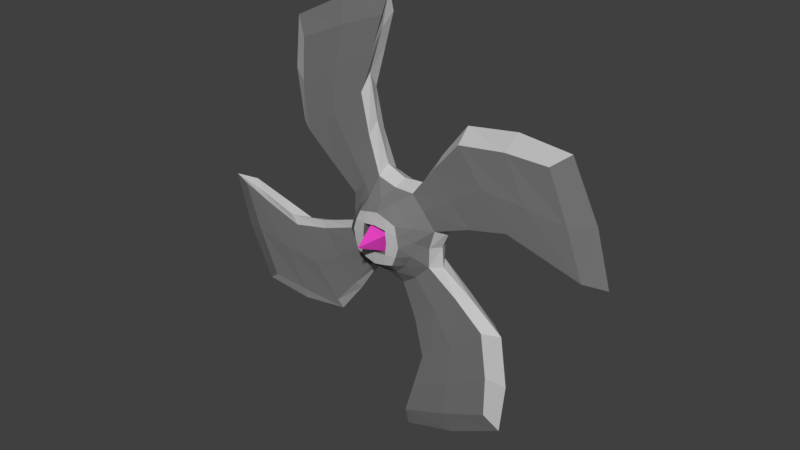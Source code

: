 # Source: ThrowingStar.blend  (saved by Blender 2.79.0; exported with 4.5.12 LTS)
import bpy
from mathutils import Matrix  # noqa: F401  (used for matrix-valued properties, if any)

bpy.ops.wm.read_factory_settings(use_empty=True)
scene = bpy.context.scene
scene.name = 'Scene'

# ---- collections
col_collection_1 = bpy.data.collections.new('Collection 1'); scene.collection.children.link(col_collection_1)

# ---- materials (node trees are filled in below, after node groups)
mat_throwingstar1 = bpy.data.materials.new('ThrowingStar1')
mat_throwingstar1.alpha_threshold = 0.0
mat_throwingstar1.use_transparent_shadow = False
mat_throwingstar1.diffuse_color = (0.1874, 0.1874, 0.1874, 1.0)
mat_throwingstar1.specular_color = (0.0, 0.0, 0.0)
mat_throwingstar1.roughness = 0.5
mat_throwingstar1.line_color = (0.0, 0.0, 0.0, 1.0)
mat_throwingstar2 = bpy.data.materials.new('ThrowingStar2')
mat_throwingstar2.alpha_threshold = 0.0
mat_throwingstar2.use_transparent_shadow = False
mat_throwingstar2.diffuse_color = (0.5462, 0.5462, 0.5462, 1.0)
mat_throwingstar2.roughness = 0.5
mat_spellcore = bpy.data.materials.new('SpellCore')
mat_spellcore.alpha_threshold = 0.0
mat_spellcore.use_transparent_shadow = False
mat_spellcore.diffuse_color = (0.8, 0.05845, 0.5441, 1.0)
mat_spellcore.roughness = 0.5

# ---- material node trees

# ---- world
world_world = bpy.data.worlds.new('World'); scene.world = world_world
world_world.color = (0.05088, 0.05088, 0.05088)
world_world.use_sun_shadow = False
world_world.sun_shadow_jitter_overblur = 0.0
world_world.cycles.sampling_method = 'MANUAL'

# ---- meshes
me_cube = bpy.data.meshes.new('Cube')
me_cube.from_pydata([(0.1224, 0.1889, 0.1058), (0.1058, 0.1889, -0.1224), (-0.1224, 0.1889, -0.1058), (-0.1058, 0.1889, 0.1224), (0.1224, -0.1889, 0.1058), (0.1058, -0.1889, -0.1224), (-0.1224, -0.1889, -0.1058), (-0.1058, -0.1889, 0.1224), (0.1475, 0.1917, -0.008502), (-0.1475, 0.1917, 0.008502), (0.1475, -0.1917, -0.008502), (-0.1475, -0.1917, 0.008502), (0.008502, 0.1917, 0.1475), (-0.008502, 0.1917, -0.1475), (0.008502, -0.1917, 0.1475), (-0.008502, -0.1917, -0.1475), (0.2788, 0.06667, 0.07976), (0.2788, -0.06667, 0.07976), (0.07976, 0.06667, -0.2788), (0.07976, -0.06667, -0.2788), (-0.2788, 0.06667, -0.07976), (-0.2788, -0.06667, -0.07976), (-0.07976, 0.06667, 0.2788), (-0.07976, -0.06667, 0.2788), (-0.2462, -0.06667, 0.1367), (-0.2462, 0.06667, 0.1367), (0.2462, -0.06667, -0.1367), (0.2462, 0.06667, -0.1367), (0.1367, 0.06667, 0.2462), (0.1367, -0.06667, 0.2462), (-0.1367, -0.06667, -0.2462), (-0.1367, 0.06667, -0.2462), (1.109, 0.04366, 0.07604), (1.109, -0.04366, 0.07604), (0.07604, 0.04366, -1.109), (0.07604, -0.04366, -1.109), (-1.109, 0.04366, -0.07604), (-1.109, -0.04366, -0.07604), (-0.07604, 0.04366, 1.109), (-0.07604, -0.04366, 1.109), (-0.5995, -0.04366, 0.8984), (-0.5995, 0.04366, 0.8984), (0.5995, -0.04366, -0.8984), (0.5995, 0.04366, -0.8984), (0.8984, 0.04366, 0.5995), (0.8984, -0.04366, 0.5995), (-0.8984, -0.04366, -0.5995), (-0.8984, 0.04366, -0.5995), (-0.5758, -0.05734, 0.4025), (-0.5758, 0.05734, 0.4025), (-0.2025, 0.05734, 0.6968), (-0.2025, -0.05734, 0.6968), (-0.4025, -0.05734, -0.5758), (-0.4025, 0.05734, -0.5758), (-0.6968, 0.05734, -0.2025), (-0.6968, -0.05734, -0.2025), (0.5758, 0.05734, -0.4025), (0.2025, 0.05734, -0.6968), (0.2025, -0.05734, -0.6968), (0.5758, -0.05734, -0.4025), (0.6968, 0.05734, 0.2025), (0.6968, -0.05734, 0.2025), (0.4025, -0.05734, 0.5758), (0.4025, 0.05734, 0.5758), (0.1291, 0.1917, -0.06816), (-0.05344, 0.1917, 0.1354), (0.1865, -0.1333, 0.09091), (-0.06816, 0.1917, -0.1291), (0.09091, -0.1333, -0.1865), (-0.1291, 0.1917, 0.06816), (-0.1865, -0.1333, -0.09091), (-0.09091, -0.1333, 0.1865), (0.1291, -0.1917, -0.06816), (-0.05344, -0.1917, 0.1354), (-0.06816, -0.1917, -0.1291), (-0.1291, -0.1917, 0.06816), (0.1354, 0.1917, 0.05344), (-0.1354, 0.1917, -0.05344), (0.1354, -0.1917, 0.05344), (-0.1354, -0.1917, -0.05344), (-0.1908, 0.1333, 0.06574), (0.1908, 0.1333, -0.06574), (0.07618, -0.2, -6.006e-08), (-0.07618, 0.2, 3.84e-08), (0.06816, 0.1917, 0.1291), (0.05344, 0.1917, -0.1354), (0.06816, -0.1917, 0.1291), (0.05344, -0.1917, -0.1354), (-0.07618, -0.2, -6.534e-09), (0.07618, 0.2, 1.089e-08), (1.728e-08, 0.2, 0.07618), (1.298e-08, -0.2, 0.07618), (0.06574, -0.1333, 0.1908), (-0.06574, 0.1333, -0.1908), (-4.587e-08, -0.2, -0.07618), (3.524e-09, 0.2, -0.07618), (0.1865, 0.1333, 0.09091), (0.327, -3.274e-09, 0.07491), (0.09091, 0.1333, -0.1865), (0.07491, 1.429e-08, -0.327), (-0.1865, 0.1333, -0.09091), (-0.327, 3.274e-09, -0.07491), (-0.09091, 0.1333, 0.1865), (-0.07491, -1.429e-08, 0.327), (-0.1908, -0.1333, 0.06574), (-0.2887, -6.548e-09, 0.1498), (0.1908, -0.1333, -0.06574), (0.2887, 6.548e-09, -0.1498), (0.06574, 0.1333, 0.1908), (0.1498, -1.262e-08, 0.2887), (-0.06574, -0.1333, -0.1908), (-0.1498, 1.262e-08, -0.2887), (-0.02548, 0.06667, -0.2477), (-0.02548, -0.06667, -0.2477), (0.2162, -0.075, 0.1703), (0.2162, 0.075, 0.1703), (0.2477, 0.06667, -0.02548), (0.2477, -0.06667, -0.02548), (-0.2477, 0.06667, 0.02548), (-0.2477, -0.06667, 0.02548), (0.02548, -0.06667, 0.2477), (0.02548, 0.06667, 0.2477), (-0.1703, 0.075, 0.2162), (-0.1703, -0.075, 0.2162), (-0.2162, 0.075, -0.1703), (-0.2162, -0.075, -0.1703), (0.1703, 0.075, -0.2162), (0.1703, -0.075, -0.2162), (1.23, -2.803e-09, 0.06412), (0.06412, 5.376e-08, -1.23), (-1.23, 2.803e-09, -0.06412), (-0.06412, -5.376e-08, 1.23), (-0.6719, -4.333e-08, 0.9912), (0.6719, 4.333e-08, -0.9912), (0.9912, -2.937e-08, 0.6719), (-0.9912, 2.937e-08, -0.6719), (1.014, -0.04545, 0.3361), (1.014, 0.04545, 0.3361), (-0.3361, 0.04545, 1.014), (-0.3361, -0.04545, 1.014), (-1.014, 0.04545, -0.3361), (-1.014, -0.04545, -0.3361), (0.3361, 0.04545, -1.014), (0.3361, -0.04545, -1.014), (-0.6608, -0.0514, -0.6069), (-0.2628, 0.05833, -0.4125), (0.6069, 0.0514, -0.6608), (0.153, 0.05833, -0.4806), (0.924, 0.0514, 0.1343), (0.4806, -0.05833, 0.153), (0.1343, -0.0514, -0.924), (0.4125, -0.05833, -0.2628), (-0.6069, -0.0514, 0.6608), (-0.4125, 0.05833, 0.2628), (0.2628, -0.05833, 0.4125), (-0.153, 0.05833, 0.4806), (0.6608, 0.0514, 0.6069), (-0.1343, -0.0514, 0.924), (-0.924, 0.0514, -0.1343), (-0.4806, -0.05833, -0.153), (-0.4125, -0.05833, 0.2628), (-0.6069, 0.0514, 0.6608), (-0.1343, 0.0514, 0.924), (-0.153, -0.05833, 0.4806), (-0.1922, -3.443e-08, 0.7876), (-0.3891, -0.06568, 0.5497), (-0.3891, 0.06568, 0.5497), (-0.6599, -1.819e-08, 0.4161), (-0.2628, -0.05833, -0.4125), (-0.6608, 0.0514, -0.6069), (-0.4806, 0.05833, -0.153), (-0.924, -0.0514, -0.1343), (-0.5497, -0.06568, -0.3891), (-0.5497, 0.06568, -0.3891), (-0.7876, 8.403e-09, -0.1922), (-0.4161, 2.884e-08, -0.6599), (0.4125, 0.05833, -0.2628), (0.1343, 0.0514, -0.924), (0.153, -0.05833, -0.4806), (0.6069, -0.0514, -0.6608), (0.6599, 1.819e-08, -0.4161), (0.1922, 3.443e-08, -0.7876), (0.3891, 0.06568, -0.5497), (0.3891, -0.06568, -0.5497), (0.4806, 0.05833, 0.153), (0.924, -0.0514, 0.1343), (0.6608, -0.0514, 0.6069), (0.2628, 0.05833, 0.4125), (0.4161, -2.884e-08, 0.6599), (0.5497, 0.06568, 0.3891), (0.5497, -0.06568, 0.3891), (0.7876, -8.403e-09, 0.1922), (0.5432, -6.435e-09, 0.1472), (0.3717, -0.06667, 0.2828), (0.3717, 0.06667, 0.2828), (0.2707, -2.063e-08, 0.472), (0.2828, -0.06667, -0.3717), (0.2828, 0.06667, -0.3717), (0.1472, 2.375e-08, -0.5432), (0.472, 1.183e-08, -0.2707), (-0.2707, 2.063e-08, -0.472), (-0.5432, 6.435e-09, -0.1472), (-0.3717, 0.06667, -0.2828), (-0.3717, -0.06667, -0.2828), (-0.472, -1.183e-08, 0.2707), (-0.2828, 0.06667, 0.3717), (-0.2828, -0.06667, 0.3717), (-0.1472, -2.375e-08, 0.5432), (-0.1101, -4.512e-08, 1.032), (-0.7924, -0.05874, -0.3706), (-0.7924, 0.05874, -0.3706), (0.703, -3.066e-08, 0.7014), (-1.032, 4.811e-09, -0.1101), (-0.3706, -0.05874, 0.7924), (0.7924, 0.05874, 0.3706), (-0.3706, 0.05874, 0.7924), (0.7014, 3.073e-08, -0.703), (0.7924, -0.05874, 0.3706), (0.1101, 4.512e-08, -1.032), (-0.7014, -3.073e-08, 0.703), (0.3626, 5.006e-08, -1.145), (-1.145, 1.585e-08, -0.3626), (-0.3626, -5.006e-08, 1.145), (1.145, -1.585e-08, 0.3626), (-0.703, 3.066e-08, -0.7014), (0.146, 0.1333, -0.1311), (0.3706, 0.05874, -0.7924), (-0.1311, 0.1333, -0.146), (1.032, -4.811e-09, 0.1101), (-0.146, 0.1333, 0.1311), (0.03397, -1.221e-08, 0.2793), (-0.01332, -0.1333, 0.1958), (-0.2793, -1.485e-09, 0.03397), (-0.1958, 0.1333, -0.01332), (0.2793, 1.485e-09, -0.03397), (0.1958, 0.1333, 0.01332), (0.3706, -0.05874, -0.7924), (0.1311, -0.1333, 0.146), (-0.03397, 1.221e-08, -0.2793), (0.01332, 0.1333, -0.1958), (0.06824, 0.2, -0.06824), (0.06824, -0.2, -0.06824), (0.01332, -0.1333, -0.1958), (0.1311, 0.1333, 0.146), (0.06824, -0.2, 0.06824), (0.06824, 0.2, 0.06824), (-0.06824, 0.2, 0.06824), (-0.06824, -0.2, 0.06824), (0.1958, -0.1333, 0.01332), (-0.1958, -0.1333, -0.01332), (-0.01332, 0.1333, 0.1958), (-0.146, -0.1333, 0.1311), (-0.1311, -0.1333, -0.146), (0.146, -0.1333, -0.1311), (-0.06824, -0.2, -0.06824), (-0.06824, 0.2, -0.06824), (-0.07618, -9.652e-17, 2.208e-09), (1.298e-08, -3.33e-09, 0.07618), (3.524e-09, 3.33e-09, -0.07618), (0.07618, 2.243e-15, -5.131e-08), (0.06824, 2.983e-09, -0.06824), (0.06824, -2.983e-09, 0.06824), (-0.06824, -2.983e-09, 0.06824), (-0.06824, 2.983e-09, -0.06824)], [], [(255, 67, 2, 77), (254, 79, 6, 74), (253, 72, 5, 68), (252, 74, 6, 70), (251, 75, 7, 71), (250, 65, 3, 102), (249, 79, 11, 104), (248, 78, 10, 106), (247, 75, 11, 88), (246, 83, 9, 69), (89, 240, 260, 259), (95, 255, 263, 258), (243, 84, 12, 108), (242, 87, 15, 110), (241, 94, 15, 87), (240, 85, 13, 95), (239, 112, 31, 93), (238, 113, 30, 111), (237, 114, 29, 92), (236, 150, 35, 143), (235, 116, 27, 81), (234, 117, 26, 107), (233, 118, 25, 80), (232, 119, 24, 105), (231, 120, 23, 71), (230, 121, 22, 103), (229, 122, 22, 102), (228, 148, 32, 128), (227, 124, 20, 100), (226, 146, 43, 142), (225, 126, 18, 98), (224, 144, 46, 135), (223, 137, 44, 134), (222, 139, 39, 131), (221, 141, 37, 130), (220, 143, 35, 129), (219, 152, 40, 132), (218, 177, 34, 129), (217, 185, 33, 136), (216, 179, 42, 133), (215, 161, 41, 138), (214, 156, 44, 137), (213, 157, 39, 139), (212, 158, 36, 130), (211, 186, 45, 134), (210, 169, 47, 140), (209, 171, 37, 141), (208, 162, 38, 131), (207, 155, 50, 164), (206, 163, 51, 165), (205, 153, 49, 166), (204, 160, 48, 167), (203, 159, 55, 172), (202, 145, 53, 173), (201, 170, 54, 174), (200, 168, 52, 175), (199, 151, 59, 180), (198, 147, 57, 181), (197, 176, 56, 182), (196, 178, 58, 183), (195, 154, 62, 188), (194, 187, 63, 189), (193, 149, 61, 190), (192, 184, 60, 191), (149, 192, 191, 61), (17, 97, 192, 149), (97, 16, 184, 192), (154, 193, 190, 62), (29, 114, 193, 154), (114, 17, 149, 193), (184, 194, 189, 60), (16, 115, 194, 184), (115, 28, 187, 194), (187, 195, 188, 63), (28, 109, 195, 187), (109, 29, 154, 195), (151, 196, 183, 59), (26, 127, 196, 151), (127, 19, 178, 196), (147, 197, 182, 57), (18, 126, 197, 147), (126, 27, 176, 197), (178, 198, 181, 58), (19, 99, 198, 178), (99, 18, 147, 198), (176, 199, 180, 56), (27, 107, 199, 176), (107, 26, 151, 199), (145, 200, 175, 53), (31, 111, 200, 145), (111, 30, 168, 200), (159, 201, 174, 55), (21, 101, 201, 159), (101, 20, 170, 201), (170, 202, 173, 54), (20, 124, 202, 170), (124, 31, 145, 202), (168, 203, 172, 52), (30, 125, 203, 168), (125, 21, 159, 203), (153, 204, 167, 49), (25, 105, 204, 153), (105, 24, 160, 204), (155, 205, 166, 50), (22, 122, 205, 155), (122, 25, 153, 205), (160, 206, 165, 48), (24, 123, 206, 160), (123, 23, 163, 206), (163, 207, 164, 51), (23, 103, 207, 163), (103, 22, 155, 207), (157, 208, 131, 39), (51, 164, 208, 157), (164, 50, 162, 208), (144, 209, 141, 46), (52, 172, 209, 144), (172, 55, 171, 209), (158, 210, 140, 36), (54, 173, 210, 158), (173, 53, 169, 210), (156, 211, 134, 44), (63, 188, 211, 156), (188, 62, 186, 211), (171, 212, 130, 37), (55, 174, 212, 171), (174, 54, 158, 212), (152, 213, 139, 40), (48, 165, 213, 152), (165, 51, 157, 213), (148, 214, 137, 32), (60, 189, 214, 148), (189, 63, 156, 214), (162, 215, 138, 38), (50, 166, 215, 162), (166, 49, 161, 215), (146, 216, 133, 43), (56, 180, 216, 146), (180, 59, 179, 216), (186, 217, 136, 45), (62, 190, 217, 186), (190, 61, 185, 217), (150, 218, 129, 35), (58, 181, 218, 150), (181, 57, 177, 218), (161, 219, 132, 41), (49, 167, 219, 161), (167, 48, 152, 219), (142, 220, 129, 34), (43, 133, 220, 142), (133, 42, 143, 220), (140, 221, 130, 36), (47, 135, 221, 140), (135, 46, 141, 221), (138, 222, 131, 38), (41, 132, 222, 138), (132, 40, 139, 222), (136, 223, 134, 45), (33, 128, 223, 136), (128, 32, 137, 223), (169, 224, 135, 47), (53, 175, 224, 169), (175, 52, 144, 224), (64, 225, 98, 1), (8, 81, 225, 64), (81, 27, 126, 225), (177, 226, 142, 34), (57, 182, 226, 177), (182, 56, 146, 226), (67, 227, 100, 2), (13, 93, 227, 67), (93, 31, 124, 227), (185, 228, 128, 33), (61, 191, 228, 185), (191, 60, 148, 228), (69, 229, 102, 3), (9, 80, 229, 69), (80, 25, 122, 229), (120, 230, 103, 23), (29, 109, 230, 120), (109, 28, 121, 230), (73, 231, 71, 7), (14, 92, 231, 73), (92, 29, 120, 231), (118, 232, 105, 25), (20, 101, 232, 118), (101, 21, 119, 232), (77, 233, 80, 9), (2, 100, 233, 77), (100, 20, 118, 233), (116, 234, 107, 27), (16, 97, 234, 116), (97, 17, 117, 234), (76, 235, 81, 8), (0, 96, 235, 76), (96, 16, 116, 235), (179, 236, 143, 42), (59, 183, 236, 179), (183, 58, 150, 236), (86, 237, 92, 14), (4, 66, 237, 86), (66, 17, 114, 237), (112, 238, 111, 31), (18, 99, 238, 112), (99, 19, 113, 238), (85, 239, 93, 13), (1, 98, 239, 85), (98, 18, 112, 239), (82, 244, 261, 259), (8, 64, 240, 89), (64, 1, 85, 240), (72, 241, 87, 5), (10, 82, 241, 72), (245, 89, 259, 261), (113, 242, 110, 30), (19, 68, 242, 113), (68, 5, 87, 242), (115, 243, 108, 28), (16, 96, 243, 115), (96, 0, 84, 243), (78, 244, 82, 10), (4, 86, 244, 78), (86, 14, 91, 244), (84, 245, 90, 12), (0, 76, 245, 84), (76, 8, 89, 245), (65, 246, 69, 3), (12, 90, 246, 65), (91, 247, 262, 257), (240, 95, 258, 260), (14, 73, 247, 91), (73, 7, 75, 247), (117, 248, 106, 26), (17, 66, 248, 117), (66, 4, 78, 248), (119, 249, 104, 24), (21, 70, 249, 119), (70, 6, 79, 249), (121, 250, 102, 22), (28, 108, 250, 121), (108, 12, 65, 250), (123, 251, 71, 23), (24, 104, 251, 123), (104, 11, 75, 251), (125, 252, 70, 21), (30, 110, 252, 125), (110, 15, 74, 252), (127, 253, 68, 19), (26, 106, 253, 127), (106, 10, 72, 253), (94, 254, 74, 15), (94, 241, 260, 258), (88, 11, 79, 254), (83, 255, 77, 9), (254, 94, 258, 263), (95, 13, 67, 255), (255, 83, 256, 263), (246, 90, 257, 262), (244, 91, 257, 261), (83, 246, 262, 256), (241, 82, 259, 260), (90, 245, 261, 257), (88, 254, 263, 256), (247, 88, 256, 262)])
me_cube.polygons.foreach_set('material_index', [1, 1, 0, 0, 0, 0, 0, 0, 1, 1, 0, 0, 0, 0, 1, 1, 0, 1, 0, 0, 0, 1, 0, 1, 0, 1, 0, 1, 0, 0, 0, 1, 0, 0, 0, 0, 1, 1, 0, 1, 0, 0, 0, 1, 1, 0, 0, 1, 1, 0, 0, 1, 0, 0, 1, 1, 1, 1, 0, 0, 1, 0, 0, 1, 1, 1, 1, 0, 0, 0, 0, 0, 0, 1, 1, 1, 0, 0, 0, 0, 0, 0, 1, 1, 1, 1, 1, 1, 1, 1, 1, 1, 1, 1, 0, 0, 0, 0, 0, 0, 1, 1, 1, 0, 0, 0, 0, 0, 0, 1, 1, 1, 1, 1, 1, 0, 0, 0, 0, 0, 0, 1, 1, 1, 1, 1, 1, 0, 0, 0, 0, 0, 0, 0, 0, 0, 1, 1, 1, 0, 0, 0, 1, 1, 1, 1, 1, 1, 0, 0, 0, 0, 0, 0, 0, 0, 0, 0, 0, 0, 1, 1, 1, 0, 0, 0, 0, 0, 0, 0, 0, 0, 1, 1, 1, 0, 0, 0, 1, 1, 1, 0, 0, 0, 1, 1, 1, 0, 0, 0, 1, 1, 1, 0, 0, 0, 0, 0, 0, 0, 0, 0, 1, 1, 1, 0, 0, 0, 0, 1, 1, 1, 1, 0, 0, 0, 0, 0, 0, 0, 1, 1, 1, 1, 1, 1, 1, 1, 0, 0, 1, 1, 0, 0, 0, 0, 0, 0, 0, 0, 0, 0, 0, 0, 0, 0, 0, 0, 0, 0, 1, 0, 1, 1, 0, 1, 0, 0, 0, 0, 0, 0, 0, 0])
me_cube.materials.append(mat_throwingstar1)
me_cube.materials.append(mat_throwingstar2)
me_cube.use_remesh_preserve_volume = False
me_cube.use_remesh_preserve_attributes = False
me_cube.use_mirror_vertex_groups = False
me_cube.update()
me_cube_001 = bpy.data.meshes.new('Cube.001')
me_cube_001.from_pydata([(0.0847, -0.1414, 0.0), (0.0, 0.0, 0.3298), (-0.1414, -0.0847, 0.0), (0.0, 0.0, -0.3298), (0.1414, 0.0847, 0.0), (-0.0847, 0.1414, 0.0)], [], [(3, 4, 0), (3, 5, 4), (2, 1, 5), (0, 1, 2), (4, 1, 0), (5, 1, 4), (3, 0, 2), (3, 2, 5)])
me_cube_001.polygons.foreach_set('material_index', [1, 1, 1, 1, 1, 1, 1, 1])
me_cube_001.materials.append(mat_throwingstar1)
me_cube_001.materials.append(mat_spellcore)
me_cube_001.use_remesh_preserve_volume = False
me_cube_001.use_remesh_preserve_attributes = False
me_cube_001.use_mirror_vertex_groups = False
me_cube_001.update()

# ---- objects
ob_throwingstar = bpy.data.objects.new('ThrowingStar', me_cube)
ob_spellcore = bpy.data.objects.new('SpellCore', me_cube_001)

# ---- transforms, parenting, visibility, modifiers, constraints
ob_throwingstar.location = (0.0, 0.0, 0.0)
ob_throwingstar.scale = (0.5, 0.5, 0.5)
ob_throwingstar.lock_rotations_4d = False
ob_throwingstar.empty_display_type = 'ARROWS'
ob_throwingstar.lineart.crease_threshold = 0.0
ob_spellcore.parent = ob_throwingstar
ob_spellcore.matrix_parent_inverse = Matrix(((2.0, 0.0, 0.0, 0.0), (0.0, 2.0, 0.0, 0.0), (0.0, 0.0, 2.0, 0.0), (0.0, 0.0, 0.0, 1.0)))
ob_spellcore.location = (0.0, 0.0, 0.0)
ob_spellcore.rotation_euler = (1.571, -0.0, 0.0)
ob_spellcore.scale = (0.5, 0.5, 0.5)
ob_spellcore.lock_rotations_4d = False
ob_spellcore.empty_display_type = 'ARROWS'
ob_spellcore.lineart.crease_threshold = 0.0

# ---- collection membership
col_collection_1.objects.link(ob_throwingstar)
col_collection_1.objects.link(ob_spellcore)

# ---- scene / render settings (as saved in the file)
scene.frame_start = 1; scene.frame_end = 250; scene.frame_set(1)
scene.render.engine = 'BLENDER_EEVEE_NEXT'
scene.render.resolution_percentage = 50
scene.render.dither_intensity = 0.0
scene.cycles.use_denoising = False
scene.cycles.samples = 128
scene.cycles.sampling_pattern = 'TABULATED_SOBOL'
scene.cycles.use_adaptive_sampling = False
scene.cycles.use_light_tree = False
scene.cycles.blur_glossy = 0.0
scene.cycles.sample_clamp_indirect = 0.0
scene.view_settings.view_transform = 'Standard'
bpy.context.view_layer.update()

# ---- added for rendering (the .blend has no active camera and no usable light): camera, sun
cam_auto = bpy.data.cameras.new('AutoCamera')
cam_auto.lens = 50.0
cam_auto.sensor_width = 36.0
cam_auto.clip_end = 1000.0
ob_auto_camera = bpy.data.objects.new('AutoCamera', cam_auto)
scene.collection.objects.link(ob_auto_camera)
ob_auto_camera.location = (1.63803, -1.96563, 1.31042)
ob_auto_camera.rotation_euler = (1.09748, -7.21219e-08, 0.694738)
scene.camera = ob_auto_camera
light_auto_sun = bpy.data.lights.new('AutoSun', 'SUN')
light_auto_sun.energy = 3.0
light_auto_sun.angle = 0.0523599
ob_auto_sun = bpy.data.objects.new('AutoSun', light_auto_sun)
scene.collection.objects.link(ob_auto_sun)
ob_auto_sun.rotation_euler = (0.872665, 0.174533, 0.523599)
bpy.context.view_layer.update()

